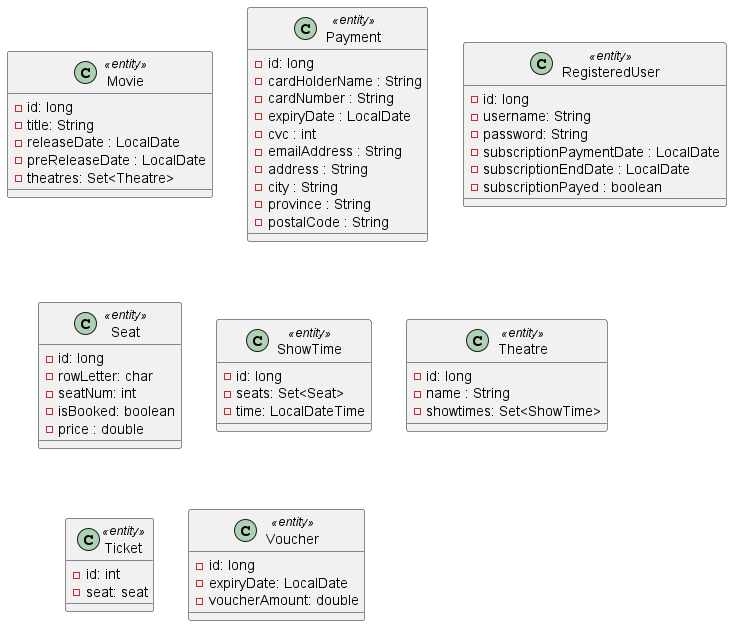

The diagram above was rendered by PlantUML. Its source (embedded in the PNG):
@startuml ModelPackage

class Movie <<entity>>{
    - id: long
    - title: String
    - releaseDate : LocalDate
    - preReleaseDate : LocalDate
    - theatres: Set<Theatre>
}

class Payment <<entity>>{
    - id: long
    - cardHolderName : String
    - cardNumber : String
    - expiryDate : LocalDate
    - cvc : int
    - emailAddress : String
    - address : String
    - city : String
    - province : String
    - postalCode : String
}

class RegisteredUser <<entity>>{
    - id: long
    - username: String
    - password: String
    - subscriptionPaymentDate : LocalDate
    - subscriptionEndDate : LocalDate
    - subscriptionPayed : boolean
}

class Seat <<entity>>{
    - id: long
    - rowLetter: char
    - seatNum: int
    - isBooked: boolean
    - price : double
}

class ShowTime <<entity>>{
    - id: long
    - seats: Set<Seat>
    - time: LocalDateTime
}

class Theatre <<entity>>{
    - id: long
    - name : String
    - showtimes: Set<ShowTime>
}

class Ticket <<entity>>{
    - id: int
    - seat: seat
}

class Voucher <<entity>>{
    - id: long
    - expiryDate: LocalDate
    - voucherAmount: double
}



@enduml